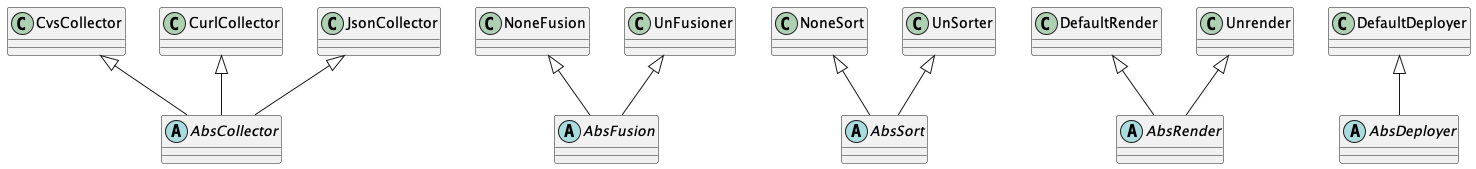

The diagram above was rendered by PlantUML. Its source (embedded in the PNG):
@startuml

abstract class AbsCollector
abstract class AbsFusion
abstract class AbsSort
abstract class AbsRender
abstract class AbsDeployer

CvsCollector <|-- AbsCollector
CurlCollector <|-- AbsCollector
JsonCollector <|-- AbsCollector

NoneFusion <|-- AbsFusion
UnFusioner <|-- AbsFusion

NoneSort <|-- AbsSort
UnSorter <|-- AbsSort

DefaultRender <|-- AbsRender
Unrender <|-- AbsRender

DefaultDeployer <|-- AbsDeployer

@enduml